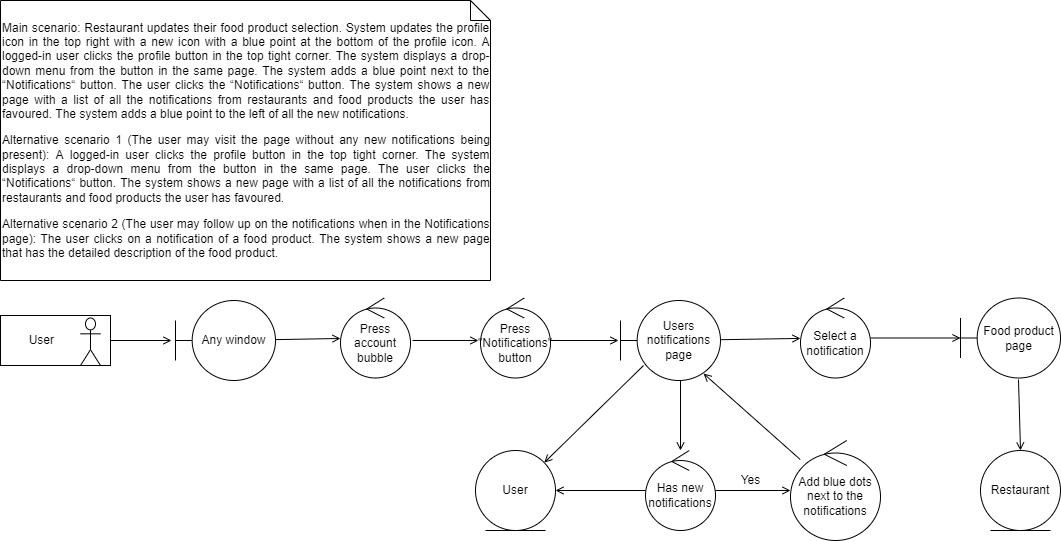

The diagram above was exported from draw.io. Its source (the exported page's mxGraphModel, read from the mxfile embedded in the PNG):
<mxGraphModel dx="1422" dy="762" grid="1" gridSize="10" guides="1" tooltips="1" connect="1" arrows="1" fold="1" page="1" pageScale="1" pageWidth="827" pageHeight="1169" math="0" shadow="0">
  <root>
    <mxCell id="0" />
    <mxCell id="1" parent="0" />
    <mxCell id="IN8RGzzlMy4sdDYoIDZJ-1" value="Any window" style="shape=umlBoundary;whiteSpace=wrap;html=1;" parent="1" vertex="1">
      <mxGeometry x="205" y="470" width="100" height="80" as="geometry" />
    </mxCell>
    <mxCell id="IN8RGzzlMy4sdDYoIDZJ-3" value="Press account bubble" style="ellipse;shape=umlControl;whiteSpace=wrap;html=1;" parent="1" vertex="1">
      <mxGeometry x="370" y="467.5" width="70" height="80" as="geometry" />
    </mxCell>
    <mxCell id="IN8RGzzlMy4sdDYoIDZJ-5" value="&lt;p class=&quot;MsoNormal&quot;&gt;&lt;/p&gt;&lt;div style=&quot;text-align: justify&quot;&gt;&lt;p class=&quot;MsoNormal&quot;&gt;Main scenario: Restaurant updates their food product selection. System updates the profile icon in the top right with a new icon with a blue point at the bottom of the profile icon. A logged-in user clicks the profile button in the top tight corner. The system displays a drop-down menu from the button in the same page. The system adds a blue point next to the “Notifications“ button. The user clicks the “Notifications“ button. The system shows a new page with a list of all the notifications from restaurants and food products the user has favoured. The system adds a blue point to the left of all the new notifications.&lt;/p&gt;&lt;p class=&quot;MsoNormal&quot;&gt;&lt;span&gt;Alternative scenario 1 (The user may visit the page without any new notifications being present): A logged-in user clicks the profile button in the top tight corner. The system displays a drop-down menu from the button in the same page. The user clicks the “Notifications“ button. The system shows a new page with a list of all the notifications from restaurants and food products the user has favoured.&lt;/span&gt;&lt;/p&gt;&lt;p class=&quot;MsoNormal&quot;&gt;&lt;span&gt;Alternative scenario 2 (The user may follow up on the notifications when in the Notifications page): The user clicks on a notification of a food product. The system shows a new page that has the detailed description of the food product.&amp;nbsp;&lt;/span&gt;&lt;/p&gt;&lt;p class=&quot;MsoNormal&quot;&gt;&lt;/p&gt;&lt;/div&gt;&lt;p&gt;&lt;/p&gt;" style="shape=note;size=20;whiteSpace=wrap;html=1;align=left;" parent="1" vertex="1">
      <mxGeometry x="30" y="170" width="490" height="280" as="geometry" />
    </mxCell>
    <mxCell id="IN8RGzzlMy4sdDYoIDZJ-7" value="" style="group" parent="1" vertex="1" connectable="0">
      <mxGeometry x="30" y="485" width="110" height="50" as="geometry" />
    </mxCell>
    <mxCell id="IN8RGzzlMy4sdDYoIDZJ-6" value="&amp;nbsp; &amp;nbsp; &amp;nbsp; &amp;nbsp; User" style="html=1;align=left;" parent="IN8RGzzlMy4sdDYoIDZJ-7" vertex="1">
      <mxGeometry width="110" height="50" as="geometry" />
    </mxCell>
    <mxCell id="IN8RGzzlMy4sdDYoIDZJ-4" value="" style="shape=umlActor;verticalLabelPosition=bottom;verticalAlign=top;html=1;" parent="IN8RGzzlMy4sdDYoIDZJ-7" vertex="1">
      <mxGeometry x="80" y="2.5" width="20" height="47.5" as="geometry" />
    </mxCell>
    <mxCell id="IN8RGzzlMy4sdDYoIDZJ-8" value="Press &quot;Notifications&quot; button" style="ellipse;shape=umlControl;whiteSpace=wrap;html=1;" parent="1" vertex="1">
      <mxGeometry x="510" y="467.5" width="70" height="80" as="geometry" />
    </mxCell>
    <mxCell id="IN8RGzzlMy4sdDYoIDZJ-9" value="Users notifications page" style="shape=umlBoundary;whiteSpace=wrap;html=1;" parent="1" vertex="1">
      <mxGeometry x="650" y="470" width="100" height="80" as="geometry" />
    </mxCell>
    <mxCell id="IN8RGzzlMy4sdDYoIDZJ-11" value="" style="endArrow=open;html=1;rounded=0;exitX=1;exitY=0.5;exitDx=0;exitDy=0;endFill=0;entryX=-0.04;entryY=0.5;entryDx=0;entryDy=0;entryPerimeter=0;" parent="1" source="IN8RGzzlMy4sdDYoIDZJ-6" target="IN8RGzzlMy4sdDYoIDZJ-1" edge="1">
      <mxGeometry width="50" height="50" relative="1" as="geometry">
        <mxPoint x="390" y="470" as="sourcePoint" />
        <mxPoint x="220" y="470" as="targetPoint" />
      </mxGeometry>
    </mxCell>
    <mxCell id="IN8RGzzlMy4sdDYoIDZJ-15" value="" style="endArrow=open;html=1;rounded=0;endFill=0;" parent="1" source="IN8RGzzlMy4sdDYoIDZJ-1" target="IN8RGzzlMy4sdDYoIDZJ-3" edge="1">
      <mxGeometry width="50" height="50" relative="1" as="geometry">
        <mxPoint x="150" y="520" as="sourcePoint" />
        <mxPoint x="211" y="520" as="targetPoint" />
      </mxGeometry>
    </mxCell>
    <mxCell id="IN8RGzzlMy4sdDYoIDZJ-17" value="" style="endArrow=open;html=1;rounded=0;exitX=1.029;exitY=0.531;exitDx=0;exitDy=0;endFill=0;entryX=-0.029;entryY=0.531;entryDx=0;entryDy=0;entryPerimeter=0;exitPerimeter=0;" parent="1" source="IN8RGzzlMy4sdDYoIDZJ-3" target="IN8RGzzlMy4sdDYoIDZJ-8" edge="1">
      <mxGeometry width="50" height="50" relative="1" as="geometry">
        <mxPoint x="289" y="561" as="sourcePoint" />
        <mxPoint x="380" y="533.02" as="targetPoint" />
      </mxGeometry>
    </mxCell>
    <mxCell id="IN8RGzzlMy4sdDYoIDZJ-21" value="" style="endArrow=open;html=1;rounded=0;endFill=0;entryX=-0.02;entryY=0.5;entryDx=0;entryDy=0;entryPerimeter=0;exitX=1;exitY=0.531;exitDx=0;exitDy=0;exitPerimeter=0;" parent="1" source="IN8RGzzlMy4sdDYoIDZJ-8" target="IN8RGzzlMy4sdDYoIDZJ-9" edge="1">
      <mxGeometry width="50" height="50" relative="1" as="geometry">
        <mxPoint x="620" y="485" as="sourcePoint" />
        <mxPoint x="600" y="575" as="targetPoint" />
      </mxGeometry>
    </mxCell>
    <mxCell id="RpVmmMlvl2zAdgspzNe--1" value="User" style="ellipse;shape=umlEntity;whiteSpace=wrap;html=1;" vertex="1" parent="1">
      <mxGeometry x="505" y="620" width="80" height="80" as="geometry" />
    </mxCell>
    <mxCell id="RpVmmMlvl2zAdgspzNe--2" value="" style="endArrow=open;html=1;rounded=0;endFill=0;exitX=0.23;exitY=0.813;exitDx=0;exitDy=0;exitPerimeter=0;" edge="1" parent="1" source="IN8RGzzlMy4sdDYoIDZJ-9" target="RpVmmMlvl2zAdgspzNe--1">
      <mxGeometry width="50" height="50" relative="1" as="geometry">
        <mxPoint x="730" y="440" as="sourcePoint" />
        <mxPoint x="826.9899999999998" y="521.98" as="targetPoint" />
      </mxGeometry>
    </mxCell>
    <mxCell id="RpVmmMlvl2zAdgspzNe--3" value="Has new notifications" style="ellipse;shape=umlControl;whiteSpace=wrap;html=1;" vertex="1" parent="1">
      <mxGeometry x="675" y="620" width="70" height="80" as="geometry" />
    </mxCell>
    <mxCell id="RpVmmMlvl2zAdgspzNe--4" value="" style="endArrow=open;html=1;rounded=0;endFill=0;" edge="1" parent="1" target="RpVmmMlvl2zAdgspzNe--3">
      <mxGeometry width="50" height="50" relative="1" as="geometry">
        <mxPoint x="710" y="550" as="sourcePoint" />
        <mxPoint x="770" y="440" as="targetPoint" />
      </mxGeometry>
    </mxCell>
    <mxCell id="RpVmmMlvl2zAdgspzNe--9" value="Add blue dots next to the notifications" style="ellipse;shape=umlControl;whiteSpace=wrap;html=1;" vertex="1" parent="1">
      <mxGeometry x="820" y="610" width="90" height="100" as="geometry" />
    </mxCell>
    <mxCell id="RpVmmMlvl2zAdgspzNe--10" value="" style="endArrow=open;html=1;rounded=0;endFill=0;" edge="1" parent="1" source="RpVmmMlvl2zAdgspzNe--3" target="RpVmmMlvl2zAdgspzNe--9">
      <mxGeometry width="50" height="50" relative="1" as="geometry">
        <mxPoint x="720" y="560" as="sourcePoint" />
        <mxPoint x="720" y="630" as="targetPoint" />
      </mxGeometry>
    </mxCell>
    <mxCell id="RpVmmMlvl2zAdgspzNe--11" value="Yes" style="text;html=1;align=center;verticalAlign=middle;resizable=0;points=[];autosize=1;strokeColor=none;fillColor=none;fontSize=12;fontFamily=Helvetica;" vertex="1" parent="1">
      <mxGeometry x="760" y="640" width="40" height="20" as="geometry" />
    </mxCell>
    <mxCell id="RpVmmMlvl2zAdgspzNe--12" value="" style="endArrow=open;html=1;rounded=0;endFill=0;entryX=0.83;entryY=0.913;entryDx=0;entryDy=0;entryPerimeter=0;" edge="1" parent="1" source="RpVmmMlvl2zAdgspzNe--9" target="IN8RGzzlMy4sdDYoIDZJ-9">
      <mxGeometry width="50" height="50" relative="1" as="geometry">
        <mxPoint x="755" y="670" as="sourcePoint" />
        <mxPoint x="830" y="670" as="targetPoint" />
      </mxGeometry>
    </mxCell>
    <mxCell id="RpVmmMlvl2zAdgspzNe--13" value="" style="endArrow=open;html=1;rounded=0;endFill=0;" edge="1" parent="1" source="RpVmmMlvl2zAdgspzNe--3" target="RpVmmMlvl2zAdgspzNe--1">
      <mxGeometry width="50" height="50" relative="1" as="geometry">
        <mxPoint x="683" y="545.04" as="sourcePoint" />
        <mxPoint x="582.6292957720118" y="651.075580988675" as="targetPoint" />
      </mxGeometry>
    </mxCell>
    <mxCell id="RpVmmMlvl2zAdgspzNe--14" value="Select a notification" style="ellipse;shape=umlControl;whiteSpace=wrap;html=1;" vertex="1" parent="1">
      <mxGeometry x="830" y="467.5" width="70" height="80" as="geometry" />
    </mxCell>
    <mxCell id="RpVmmMlvl2zAdgspzNe--15" value="" style="endArrow=open;html=1;rounded=0;endFill=0;" edge="1" parent="1" source="IN8RGzzlMy4sdDYoIDZJ-9" target="RpVmmMlvl2zAdgspzNe--14">
      <mxGeometry width="50" height="50" relative="1" as="geometry">
        <mxPoint x="839.7049290890836" y="638.9831195025281" as="sourcePoint" />
        <mxPoint x="743" y="553.04" as="targetPoint" />
      </mxGeometry>
    </mxCell>
    <mxCell id="RpVmmMlvl2zAdgspzNe--16" value="Food product page" style="shape=umlBoundary;whiteSpace=wrap;html=1;" vertex="1" parent="1">
      <mxGeometry x="990" y="467.5" width="100" height="80" as="geometry" />
    </mxCell>
    <mxCell id="RpVmmMlvl2zAdgspzNe--17" value="" style="endArrow=open;html=1;rounded=0;endFill=0;" edge="1" parent="1" source="RpVmmMlvl2zAdgspzNe--14" target="RpVmmMlvl2zAdgspzNe--16">
      <mxGeometry width="50" height="50" relative="1" as="geometry">
        <mxPoint x="760" y="519.2016346133969" as="sourcePoint" />
        <mxPoint x="840.0019683830628" y="517.9242185650537" as="targetPoint" />
      </mxGeometry>
    </mxCell>
    <mxCell id="RpVmmMlvl2zAdgspzNe--18" value="Restaurant" style="ellipse;shape=umlEntity;whiteSpace=wrap;html=1;" vertex="1" parent="1">
      <mxGeometry x="1010" y="620" width="80" height="80" as="geometry" />
    </mxCell>
    <mxCell id="RpVmmMlvl2zAdgspzNe--19" value="" style="endArrow=open;html=1;rounded=0;endFill=0;entryX=0.5;entryY=0;entryDx=0;entryDy=0;exitX=0.58;exitY=1.019;exitDx=0;exitDy=0;exitPerimeter=0;" edge="1" parent="1" source="RpVmmMlvl2zAdgspzNe--16" target="RpVmmMlvl2zAdgspzNe--18">
      <mxGeometry width="50" height="50" relative="1" as="geometry">
        <mxPoint x="910" y="517.5" as="sourcePoint" />
        <mxPoint x="1000" y="517.5" as="targetPoint" />
      </mxGeometry>
    </mxCell>
  </root>
</mxGraphModel>